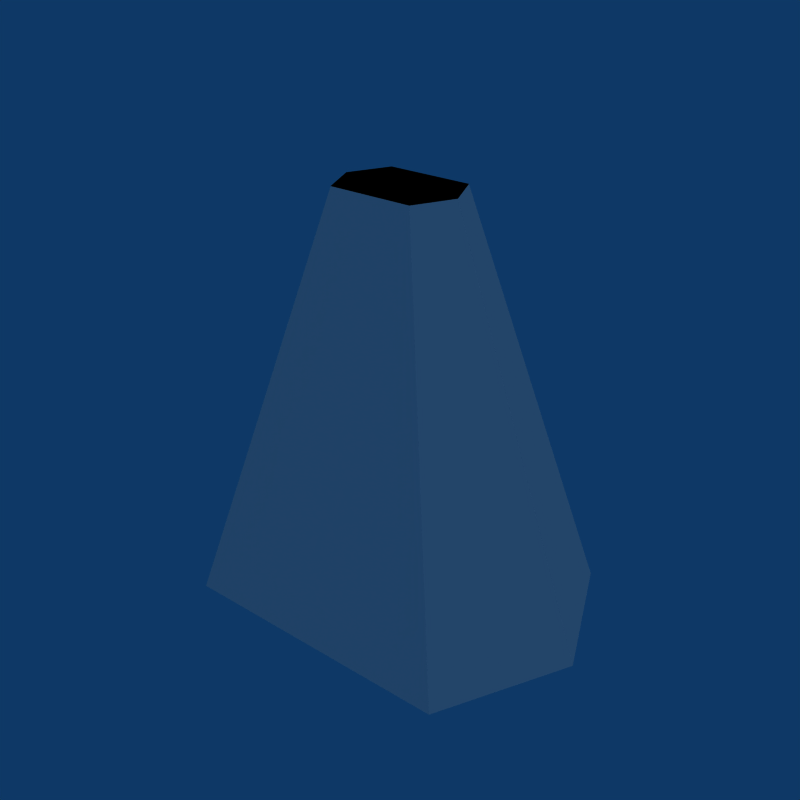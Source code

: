 # Source: Mini_Map_Ship.blend  (saved by Blender 2.49.2; exported with 4.5.12 LTS)
import bpy
from mathutils import Matrix  # noqa: F401  (used for matrix-valued properties, if any)

bpy.ops.wm.read_factory_settings(use_empty=True)
scene = bpy.context.scene
scene.name = 'Scene'

# ---- collections
col_collection_1 = bpy.data.collections.new('Collection 1'); scene.collection.children.link(col_collection_1)

# ---- world
world_world = bpy.data.worlds.new('World'); scene.world = world_world
world_world.color = (0.05656, 0.2208, 0.4)
world_world.use_sun_shadow = False
world_world.sun_shadow_jitter_overblur = 0.0
world_world.cycles.sampling_method = 'MANUAL'
world_world.cycles.sample_map_resolution = 256

# ---- lights
light_lamp = bpy.data.lights.new('Lamp', 'SUN')
light_lamp.transmission_factor = 0.0
light_lamp.angle = 1.571
light_lamp.energy = 1.0
light_lamp.shadow_buffer_clip_start = 0.5
light_lamp.shadow_soft_size = 1.0
light_lamp.shadow_cascade_max_distance = 1000.0
light_lamp.cycles.use_multiple_importance_sampling = False

# ---- meshes
me_plane = bpy.data.meshes.new('Plane')
me_plane.from_pydata([(0.7, 0.65, -1.0), (-0.7, -0.65, -1.0), (-0.7, 0.65, -1.0), (0.7, -0.65, -1.0), (-1.0, 0.0, -1.0), (1.0, 0.0, -1.0), (0.21, -0.195, 1.0), (-0.21, -0.195, 1.0), (-0.21, 0.195, 1.0), (0.21, 0.195, 1.0), (-0.3, 0.0, 1.0), (0.3, 0.0, 1.0)], [], [(9, 0, 2, 8), (7, 1, 3, 6), (4, 1, 7, 10), (5, 11, 6, 3), (8, 2, 4, 10), (5, 0, 9, 11), (10, 7, 6), (11, 9, 10), (11, 10, 7), (8, 10, 11), (6, 11, 10), (6, 11, 7), (8, 11, 9), (8, 10, 9), (0, 5, 2), (4, 0, 5), (5, 3, 4), (5, 1, 4), (4, 2, 5), (3, 1, 5), (4, 3, 1), (2, 0, 4)])
me_plane.use_remesh_preserve_volume = False
me_plane.use_remesh_preserve_attributes = False
me_plane.use_mirror_vertex_groups = False
me_plane.update()

# ---- objects
ob_mini_map_ship = bpy.data.objects.new('Mini Map Ship', me_plane)
ob_lamp = bpy.data.objects.new('Lamp', light_lamp)

# ---- transforms, parenting, visibility, modifiers, constraints
ob_mini_map_ship.location = (0.0, 0.0, 0.0)
ob_mini_map_ship.lock_rotations_4d = False
ob_mini_map_ship.empty_display_type = 'ARROWS'
ob_mini_map_ship.lineart.crease_threshold = 0.0
ob_lamp.location = (0.0, 0.0, 0.0)
ob_lamp.lock_rotations_4d = False
ob_lamp.empty_display_type = 'ARROWS'
ob_lamp.lineart.crease_threshold = 0.0

# ---- collection membership
col_collection_1.objects.link(ob_mini_map_ship)
col_collection_1.objects.link(ob_lamp)

# ---- scene / render settings (as saved in the file)
scene.frame_start = 1; scene.frame_end = 250; scene.frame_set(1)
scene.render.engine = 'BLENDER_EEVEE_NEXT'
scene.render.image_settings.compression = 90
scene.render.resolution_x = 640
scene.render.resolution_y = 640
scene.render.pixel_aspect_x = 100.0
scene.render.pixel_aspect_y = 100.0
scene.render.fps = 25
scene.render.dither_intensity = 0.0
scene.render.use_compositing = False
scene.render.use_sequencer = False
scene.render.bake_margin = 2
scene.render.bake_bias = 0.0
scene.render.use_stamp_time = False
scene.render.use_stamp_date = False
scene.render.use_stamp_frame = False
scene.render.use_stamp_camera = False
scene.render.use_stamp_scene = False
scene.render.use_stamp_filename = False
scene.render.use_stamp_render_time = False
scene.render.stamp_font_size = 0
scene.cycles.use_denoising = False
scene.cycles.samples = 10
scene.cycles.sampling_pattern = 'TABULATED_SOBOL'
scene.cycles.light_sampling_threshold = 0.0
scene.cycles.use_adaptive_sampling = False
scene.cycles.use_light_tree = False
scene.cycles.blur_glossy = 0.0
scene.cycles.volume_bounces = 1
scene.cycles.pixel_filter_type = 'GAUSSIAN'
scene.cycles.sample_clamp_indirect = 0.0
scene.view_settings.view_transform = 'Raw'
bpy.context.view_layer.update()

# ---- added for rendering (the .blend has no active camera): camera
cam_auto = bpy.data.cameras.new('AutoCamera')
cam_auto.lens = 50.0
cam_auto.sensor_width = 36.0
cam_auto.clip_end = 1000.0
ob_auto_camera = bpy.data.objects.new('AutoCamera', cam_auto)
scene.collection.objects.link(ob_auto_camera)
ob_auto_camera.location = (2.88011, -3.45613, 2.30409)
ob_auto_camera.rotation_euler = (1.09748, -7.21219e-08, 0.694738)
scene.camera = ob_auto_camera
bpy.context.view_layer.update()

